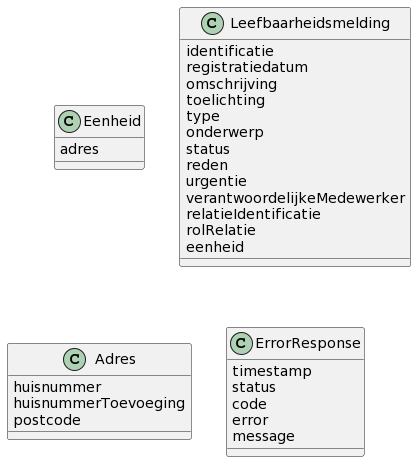

The diagram above was rendered by PlantUML. Its source (embedded in the PNG):
@startuml
class Eenheid{
adres
}
class Leefbaarheidsmelding{
identificatie
registratiedatum
omschrijving
toelichting
type
onderwerp
status
reden
urgentie
verantwoordelijkeMedewerker
relatieIdentificatie
rolRelatie
eenheid
}
class Adres{
huisnummer
huisnummerToevoeging
postcode
}
class ErrorResponse{
timestamp
status
code
error
message
}
@enduml